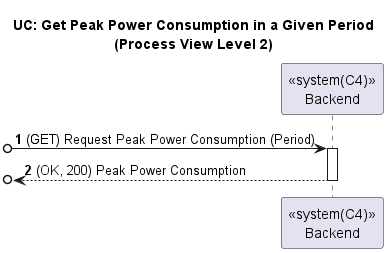

The diagram above was rendered by PlantUML. Its source (embedded in the PNG):
@startuml
'https://plantuml.com/sequence-diagram

title UC: Get Peak Power Consumption in a Given Period\n(Process View Level 2)
autonumber

participant "<<system(C4)>>\nBackend" as BE

[o-> BE : (GET) Request Peak Power Consumption (Period)
activate BE
[o<-- BE: (OK, 200) Peak Power Consumption
deactivate BE


@enduml